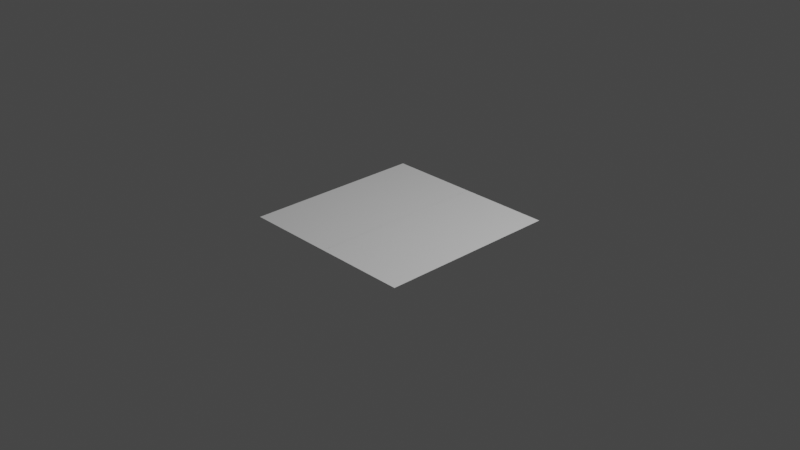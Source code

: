 # Source: sec.blend  (saved by Blender 2.91.10; exported with 4.5.12 LTS)
import bpy
from mathutils import Matrix  # noqa: F401  (used for matrix-valued properties, if any)

bpy.ops.wm.read_factory_settings(use_empty=True)
scene = bpy.context.scene
scene.name = 'Scene'

# ---- collections
col_collection = bpy.data.collections.new('Collection'); scene.collection.children.link(col_collection)

# ---- world
world_world = bpy.data.worlds.new('World'); scene.world = world_world
world_world.use_nodes = True; world_world.node_tree.nodes.clear()
_N = world_world.node_tree.nodes; _L = world_world.node_tree.links
n0 = _N.new('ShaderNodeOutputWorld'); n0.name = 'World Output'; n0.location = (300, 300)
n1 = _N.new('ShaderNodeBackground'); n1.name = 'Background'; n1.location = (10, 300)
n1.inputs[0].default_value = (0.05088, 0.05088, 0.05088, 1.0)
_L.new(n1.outputs[0], n0.inputs[0])
n0.is_active_output = True
world_world.color = (0.05088, 0.05088, 0.05088)
world_world.use_sun_shadow = False
world_world.sun_shadow_jitter_overblur = 0.0

# ---- cameras
cam_camera = bpy.data.cameras.new('Camera')
cam_camera.clip_end = 100.0
cam_camera.ortho_scale = 7.314

# ---- lights
light_light = bpy.data.lights.new('Light', 'POINT')
light_light.transmission_factor = 0.0
light_light.energy = 1000.0
light_light.shadow_soft_size = 0.1
light_light.shadow_maximum_resolution = 0.006
light_light.use_absolute_resolution = True

# ---- meshes
me_plane = bpy.data.meshes.new('Plane')
me_plane.from_pydata([(-1.0, -1.0, 0.0), (1.0, -1.0, 0.0), (-1.0, 1.0, 0.0), (1.0, 1.0, 0.0)], [], [(0, 1, 3, 2)])
_uv = me_plane.uv_layers.new(name='UVMap')
_uv.uv.foreach_set('vector', [0.0, 0.0, 1.0, 0.0, 1.0, 1.0, 0.0, 1.0])
me_plane.use_remesh_fix_poles = True
me_plane.use_remesh_preserve_attributes = False
me_plane.use_mirror_vertex_groups = False
me_plane.update()
me_plane_001 = bpy.data.meshes.new('Plane.001')
me_plane_001.from_pydata([(-1.0, -1.0, 0.0), (1.0, -1.0, 0.0), (-1.0, 1.0, 0.0), (1.0, 1.0, 0.0)], [], [(0, 1, 3, 2)])
_uv = me_plane_001.uv_layers.new(name='UVMap')
_uv.uv.foreach_set('vector', [0.0, 0.0, 1.0, 0.0, 1.0, 1.0, 0.0, 1.0])
me_plane_001.use_remesh_fix_poles = True
me_plane_001.use_remesh_preserve_attributes = False
me_plane_001.use_mirror_vertex_groups = False
me_plane_001.update()

# ---- objects
ob_light = bpy.data.objects.new('Light', light_light)
ob_camera = bpy.data.objects.new('Camera', cam_camera)
ob_plane = bpy.data.objects.new('Plane', me_plane)
ob_plane_001 = bpy.data.objects.new('Plane.001', me_plane_001)

# ---- transforms, parenting, visibility, modifiers, constraints
ob_light.location = (4.076, 1.005, 5.904)
ob_light.rotation_euler = (0.6503, 0.05522, 1.866)
ob_light.lock_rotations_4d = False
ob_light.empty_display_type = 'ARROWS'
ob_light.color = (0.0, 0.0, 0.0, 0.0)
ob_light.lineart.crease_threshold = 0.0
ob_camera.location = (7.359, -6.926, 4.958)
ob_camera.rotation_euler = (1.109, 0.0, 0.8149)
ob_camera.lock_rotations_4d = False
ob_camera.empty_display_type = 'ARROWS'
ob_camera.color = (0.0, 0.0, 0.0, 0.0)
ob_camera.display_type = 'WIRE'
ob_camera.lineart.crease_threshold = 0.0
ob_plane.location = (0.0, 0.0, 0.0)
ob_plane.lineart.crease_threshold = 0.0
ob_plane_001.location = (0.0, 0.0, 0.0)
ob_plane_001.rotation_euler = (0.0, 3.142, 0.0)
ob_plane_001.lineart.crease_threshold = 0.0

# ---- collection membership
col_collection.objects.link(ob_light)
col_collection.objects.link(ob_camera)
col_collection.objects.link(ob_plane)
col_collection.objects.link(ob_plane_001)

# ---- scene / render settings (as saved in the file)
scene.camera = ob_camera
scene.frame_start = 1; scene.frame_end = 250; scene.frame_set(1)
scene.render.engine = 'BLENDER_EEVEE_NEXT'
scene.cycles.use_denoising = False
scene.cycles.samples = 128
scene.cycles.sampling_pattern = 'TABULATED_SOBOL'
scene.cycles.use_adaptive_sampling = False
scene.cycles.use_light_tree = False
scene.view_settings.view_transform = 'Filmic'
bpy.context.view_layer.update()
